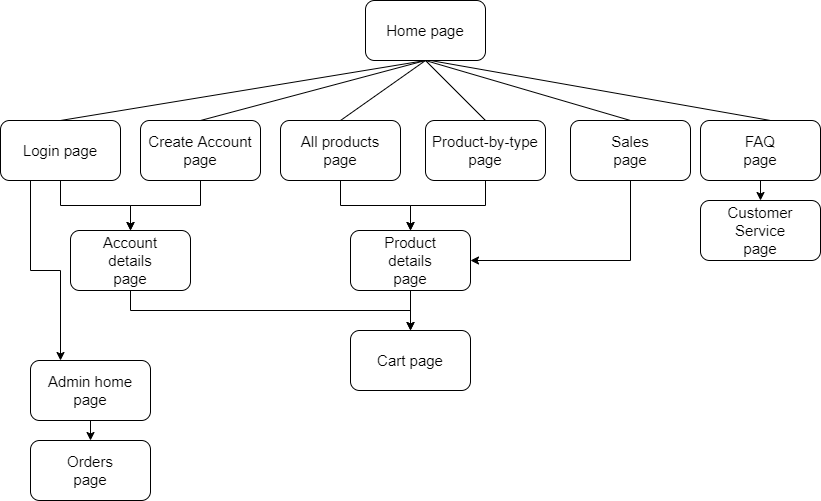

The diagram above was exported from draw.io. Its source (the exported page's mxGraphModel, read from the mxfile embedded in the PNG):
<mxGraphModel dx="1038" dy="659" grid="1" gridSize="10" guides="1" tooltips="1" connect="1" arrows="1" fold="1" page="1" pageScale="1" pageWidth="850" pageHeight="1100" math="0" shadow="0">
  <root>
    <mxCell id="0" />
    <mxCell id="1" parent="0" />
    <mxCell id="6hikI4HsZEX9LNT4qpfh-1" value="&lt;font style=&quot;font-size: 15px;&quot;&gt;Home page&lt;/font&gt;" style="rounded=1;whiteSpace=wrap;html=1;" parent="1" vertex="1">
      <mxGeometry x="365" width="120" height="60" as="geometry" />
    </mxCell>
    <mxCell id="6hikI4HsZEX9LNT4qpfh-21" style="edgeStyle=orthogonalEdgeStyle;rounded=0;orthogonalLoop=1;jettySize=auto;html=1;exitX=0.5;exitY=1;exitDx=0;exitDy=0;entryX=0.5;entryY=0;entryDx=0;entryDy=0;fontSize=15;" parent="1" source="6hikI4HsZEX9LNT4qpfh-2" target="6hikI4HsZEX9LNT4qpfh-11" edge="1">
      <mxGeometry relative="1" as="geometry" />
    </mxCell>
    <mxCell id="iEjCsI-q4aZUgZtEMOt2-1" style="edgeStyle=orthogonalEdgeStyle;rounded=0;orthogonalLoop=1;jettySize=auto;html=1;exitX=0.25;exitY=1;exitDx=0;exitDy=0;entryX=0.25;entryY=0;entryDx=0;entryDy=0;" parent="1" source="6hikI4HsZEX9LNT4qpfh-2" target="6hikI4HsZEX9LNT4qpfh-33" edge="1">
      <mxGeometry relative="1" as="geometry" />
    </mxCell>
    <mxCell id="6hikI4HsZEX9LNT4qpfh-2" value="Login page" style="rounded=1;whiteSpace=wrap;html=1;fontSize=15;" parent="1" vertex="1">
      <mxGeometry y="120" width="120" height="60" as="geometry" />
    </mxCell>
    <mxCell id="6hikI4HsZEX9LNT4qpfh-22" style="edgeStyle=orthogonalEdgeStyle;rounded=0;orthogonalLoop=1;jettySize=auto;html=1;exitX=0.5;exitY=1;exitDx=0;exitDy=0;fontSize=15;" parent="1" source="6hikI4HsZEX9LNT4qpfh-3" edge="1">
      <mxGeometry relative="1" as="geometry">
        <mxPoint x="130" y="230" as="targetPoint" />
      </mxGeometry>
    </mxCell>
    <mxCell id="6hikI4HsZEX9LNT4qpfh-3" value="Create Account page" style="rounded=1;whiteSpace=wrap;html=1;fontSize=15;" parent="1" vertex="1">
      <mxGeometry x="140" y="120" width="120" height="60" as="geometry" />
    </mxCell>
    <mxCell id="6hikI4HsZEX9LNT4qpfh-25" style="edgeStyle=orthogonalEdgeStyle;rounded=0;orthogonalLoop=1;jettySize=auto;html=1;exitX=0.5;exitY=1;exitDx=0;exitDy=0;entryX=0.5;entryY=0;entryDx=0;entryDy=0;fontSize=15;" parent="1" source="6hikI4HsZEX9LNT4qpfh-4" target="6hikI4HsZEX9LNT4qpfh-24" edge="1">
      <mxGeometry relative="1" as="geometry" />
    </mxCell>
    <mxCell id="6hikI4HsZEX9LNT4qpfh-4" value="All products&lt;br&gt;page" style="rounded=1;whiteSpace=wrap;html=1;fontSize=15;" parent="1" vertex="1">
      <mxGeometry x="280" y="120" width="120" height="60" as="geometry" />
    </mxCell>
    <mxCell id="6hikI4HsZEX9LNT4qpfh-26" style="edgeStyle=orthogonalEdgeStyle;rounded=0;orthogonalLoop=1;jettySize=auto;html=1;exitX=0.5;exitY=1;exitDx=0;exitDy=0;fontSize=15;" parent="1" source="6hikI4HsZEX9LNT4qpfh-5" edge="1">
      <mxGeometry relative="1" as="geometry">
        <mxPoint x="410" y="230" as="targetPoint" />
      </mxGeometry>
    </mxCell>
    <mxCell id="6hikI4HsZEX9LNT4qpfh-5" value="Product-by-type&lt;br&gt;page" style="rounded=1;whiteSpace=wrap;html=1;fontSize=15;" parent="1" vertex="1">
      <mxGeometry x="425" y="120" width="120" height="60" as="geometry" />
    </mxCell>
    <mxCell id="6hikI4HsZEX9LNT4qpfh-31" style="edgeStyle=orthogonalEdgeStyle;rounded=0;orthogonalLoop=1;jettySize=auto;html=1;exitX=0.5;exitY=1;exitDx=0;exitDy=0;entryX=1;entryY=0.5;entryDx=0;entryDy=0;fontSize=15;" parent="1" source="6hikI4HsZEX9LNT4qpfh-9" target="6hikI4HsZEX9LNT4qpfh-24" edge="1">
      <mxGeometry relative="1" as="geometry" />
    </mxCell>
    <mxCell id="6hikI4HsZEX9LNT4qpfh-9" value="Sales&lt;br&gt;page" style="rounded=1;whiteSpace=wrap;html=1;fontSize=15;" parent="1" vertex="1">
      <mxGeometry x="570" y="120" width="120" height="60" as="geometry" />
    </mxCell>
    <mxCell id="xJ0N7Ynk6uU4E1_3WGzJ-2" style="edgeStyle=orthogonalEdgeStyle;rounded=0;orthogonalLoop=1;jettySize=auto;html=1;exitX=0.5;exitY=1;exitDx=0;exitDy=0;entryX=0.5;entryY=0;entryDx=0;entryDy=0;fontSize=15;" parent="1" source="6hikI4HsZEX9LNT4qpfh-11" target="xJ0N7Ynk6uU4E1_3WGzJ-1" edge="1">
      <mxGeometry relative="1" as="geometry" />
    </mxCell>
    <mxCell id="6hikI4HsZEX9LNT4qpfh-11" value="Account&lt;br&gt;details&lt;br&gt;page" style="rounded=1;whiteSpace=wrap;html=1;fontSize=15;" parent="1" vertex="1">
      <mxGeometry x="70" y="230" width="120" height="60" as="geometry" />
    </mxCell>
    <mxCell id="6hikI4HsZEX9LNT4qpfh-12" value="" style="endArrow=none;html=1;rounded=0;fontSize=15;exitX=0.5;exitY=1;exitDx=0;exitDy=0;entryX=0.5;entryY=0;entryDx=0;entryDy=0;" parent="1" source="6hikI4HsZEX9LNT4qpfh-1" target="6hikI4HsZEX9LNT4qpfh-2" edge="1">
      <mxGeometry width="50" height="50" relative="1" as="geometry">
        <mxPoint x="490" y="200" as="sourcePoint" />
        <mxPoint x="540" y="150" as="targetPoint" />
      </mxGeometry>
    </mxCell>
    <mxCell id="6hikI4HsZEX9LNT4qpfh-14" value="" style="endArrow=none;html=1;rounded=0;fontSize=15;entryX=0.5;entryY=1;entryDx=0;entryDy=0;exitX=0.5;exitY=0;exitDx=0;exitDy=0;" parent="1" source="6hikI4HsZEX9LNT4qpfh-3" target="6hikI4HsZEX9LNT4qpfh-1" edge="1">
      <mxGeometry width="50" height="50" relative="1" as="geometry">
        <mxPoint x="490" y="200" as="sourcePoint" />
        <mxPoint x="540" y="150" as="targetPoint" />
      </mxGeometry>
    </mxCell>
    <mxCell id="6hikI4HsZEX9LNT4qpfh-15" value="" style="endArrow=none;html=1;rounded=0;fontSize=15;exitX=0.5;exitY=0;exitDx=0;exitDy=0;entryX=0.5;entryY=1;entryDx=0;entryDy=0;" parent="1" source="6hikI4HsZEX9LNT4qpfh-4" target="6hikI4HsZEX9LNT4qpfh-1" edge="1">
      <mxGeometry width="50" height="50" relative="1" as="geometry">
        <mxPoint x="490" y="200" as="sourcePoint" />
        <mxPoint x="540" y="150" as="targetPoint" />
      </mxGeometry>
    </mxCell>
    <mxCell id="6hikI4HsZEX9LNT4qpfh-16" value="" style="endArrow=none;html=1;rounded=0;fontSize=15;entryX=0.5;entryY=1;entryDx=0;entryDy=0;exitX=0.5;exitY=0;exitDx=0;exitDy=0;" parent="1" source="6hikI4HsZEX9LNT4qpfh-5" target="6hikI4HsZEX9LNT4qpfh-1" edge="1">
      <mxGeometry width="50" height="50" relative="1" as="geometry">
        <mxPoint x="490" y="200" as="sourcePoint" />
        <mxPoint x="540" y="150" as="targetPoint" />
      </mxGeometry>
    </mxCell>
    <mxCell id="6hikI4HsZEX9LNT4qpfh-17" value="" style="endArrow=none;html=1;rounded=0;fontSize=15;entryX=0.5;entryY=0;entryDx=0;entryDy=0;" parent="1" edge="1">
      <mxGeometry width="50" height="50" relative="1" as="geometry">
        <mxPoint x="430" y="60" as="sourcePoint" />
        <mxPoint x="770" y="120" as="targetPoint" />
      </mxGeometry>
    </mxCell>
    <mxCell id="6hikI4HsZEX9LNT4qpfh-18" value="" style="endArrow=none;html=1;rounded=0;fontSize=15;exitX=0.5;exitY=1;exitDx=0;exitDy=0;entryX=0.5;entryY=0;entryDx=0;entryDy=0;" parent="1" source="6hikI4HsZEX9LNT4qpfh-1" target="6hikI4HsZEX9LNT4qpfh-9" edge="1">
      <mxGeometry width="50" height="50" relative="1" as="geometry">
        <mxPoint x="490" y="200" as="sourcePoint" />
        <mxPoint x="540" y="150" as="targetPoint" />
      </mxGeometry>
    </mxCell>
    <mxCell id="xJ0N7Ynk6uU4E1_3WGzJ-3" style="edgeStyle=orthogonalEdgeStyle;rounded=0;orthogonalLoop=1;jettySize=auto;html=1;exitX=0.5;exitY=1;exitDx=0;exitDy=0;entryX=0.5;entryY=0;entryDx=0;entryDy=0;fontSize=15;" parent="1" source="6hikI4HsZEX9LNT4qpfh-24" target="xJ0N7Ynk6uU4E1_3WGzJ-1" edge="1">
      <mxGeometry relative="1" as="geometry" />
    </mxCell>
    <mxCell id="6hikI4HsZEX9LNT4qpfh-24" value="Product&lt;br&gt;details&lt;br&gt;page" style="rounded=1;whiteSpace=wrap;html=1;fontSize=15;" parent="1" vertex="1">
      <mxGeometry x="350" y="230" width="120" height="60" as="geometry" />
    </mxCell>
    <mxCell id="6hikI4HsZEX9LNT4qpfh-30" style="edgeStyle=orthogonalEdgeStyle;rounded=0;orthogonalLoop=1;jettySize=auto;html=1;exitX=0.5;exitY=1;exitDx=0;exitDy=0;entryX=0.5;entryY=0;entryDx=0;entryDy=0;fontSize=15;" parent="1" source="6hikI4HsZEX9LNT4qpfh-27" target="6hikI4HsZEX9LNT4qpfh-29" edge="1">
      <mxGeometry relative="1" as="geometry" />
    </mxCell>
    <mxCell id="6hikI4HsZEX9LNT4qpfh-27" value="FAQ&lt;br&gt;page" style="rounded=1;whiteSpace=wrap;html=1;fontSize=15;" parent="1" vertex="1">
      <mxGeometry x="700" y="120" width="120" height="60" as="geometry" />
    </mxCell>
    <mxCell id="6hikI4HsZEX9LNT4qpfh-29" value="Customer Service&lt;br&gt;page" style="rounded=1;whiteSpace=wrap;html=1;fontSize=15;" parent="1" vertex="1">
      <mxGeometry x="700" y="200" width="120" height="60" as="geometry" />
    </mxCell>
    <mxCell id="xJ0N7Ynk6uU4E1_3WGzJ-1" value="&lt;font style=&quot;font-size: 15px;&quot;&gt;Cart page&lt;/font&gt;" style="rounded=1;whiteSpace=wrap;html=1;" parent="1" vertex="1">
      <mxGeometry x="350" y="330" width="120" height="60" as="geometry" />
    </mxCell>
    <mxCell id="6hikI4HsZEX9LNT4qpfh-33" value="Admin home&lt;br&gt;page" style="rounded=1;whiteSpace=wrap;html=1;fontSize=15;" parent="1" vertex="1">
      <mxGeometry x="30" y="360" width="120" height="60" as="geometry" />
    </mxCell>
    <mxCell id="6hikI4HsZEX9LNT4qpfh-38" style="edgeStyle=orthogonalEdgeStyle;rounded=0;orthogonalLoop=1;jettySize=auto;html=1;exitX=0.5;exitY=1;exitDx=0;exitDy=0;entryX=0.5;entryY=0;entryDx=0;entryDy=0;fontSize=15;" parent="1" source="6hikI4HsZEX9LNT4qpfh-33" target="6hikI4HsZEX9LNT4qpfh-35" edge="1">
      <mxGeometry relative="1" as="geometry">
        <mxPoint x="-110" y="400" as="targetPoint" />
      </mxGeometry>
    </mxCell>
    <mxCell id="6hikI4HsZEX9LNT4qpfh-35" value="Orders&lt;br&gt;page" style="rounded=1;whiteSpace=wrap;html=1;fontSize=15;" parent="1" vertex="1">
      <mxGeometry x="30" y="440" width="120" height="60" as="geometry" />
    </mxCell>
  </root>
</mxGraphModel>